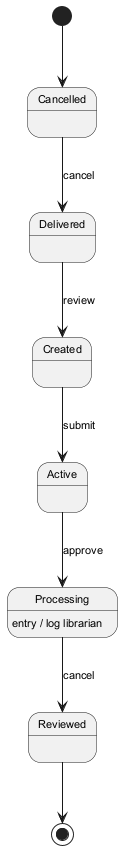

The diagram above was rendered by PlantUML. Its source (embedded in the PNG):
@startuml
skinparam defaultFontSize 11
[*] --> Cancelled
Cancelled --> Delivered : cancel
Delivered --> Created : review
Created --> Active : submit
Active --> Processing : approve
Processing --> Reviewed : cancel
Processing : entry / log librarian
Reviewed --> [*]
@enduml